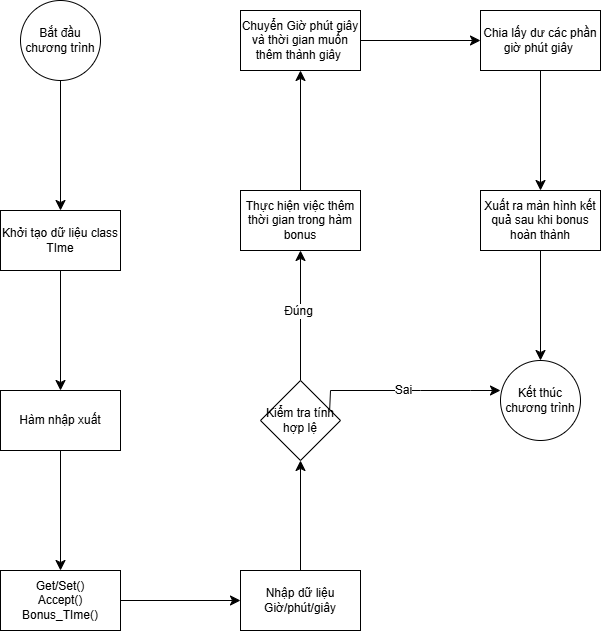

The diagram above was exported from draw.io. Its source (the exported page's mxGraphModel, read from the mxfile embedded in the PNG):
<mxGraphModel dx="1434" dy="929" grid="1" gridSize="10" guides="1" tooltips="1" connect="1" arrows="1" fold="1" page="1" pageScale="1" pageWidth="827" pageHeight="1169" math="0" shadow="0">
  <root>
    <mxCell id="0" />
    <mxCell id="1" parent="0" />
    <mxCell id="2LAtmXqumQdqr9j3vfel-3" value="" style="edgeStyle=none;curved=1;rounded=0;orthogonalLoop=1;jettySize=auto;html=1;fontSize=12;startSize=8;endSize=8;" edge="1" parent="1" source="2LAtmXqumQdqr9j3vfel-1" target="2LAtmXqumQdqr9j3vfel-2">
      <mxGeometry relative="1" as="geometry" />
    </mxCell>
    <mxCell id="2LAtmXqumQdqr9j3vfel-1" value="Bắt đầu chương trình" style="ellipse;whiteSpace=wrap;html=1;aspect=fixed;" vertex="1" parent="1">
      <mxGeometry x="110" y="90" width="80" height="80" as="geometry" />
    </mxCell>
    <mxCell id="2LAtmXqumQdqr9j3vfel-5" value="" style="edgeStyle=none;curved=1;rounded=0;orthogonalLoop=1;jettySize=auto;html=1;fontSize=12;startSize=8;endSize=8;" edge="1" parent="1" source="2LAtmXqumQdqr9j3vfel-2" target="2LAtmXqumQdqr9j3vfel-4">
      <mxGeometry relative="1" as="geometry" />
    </mxCell>
    <mxCell id="2LAtmXqumQdqr9j3vfel-2" value="Khởi tạo dữ liệu class TIme" style="whiteSpace=wrap;html=1;" vertex="1" parent="1">
      <mxGeometry x="90" y="300" width="120" height="60" as="geometry" />
    </mxCell>
    <mxCell id="2LAtmXqumQdqr9j3vfel-9" value="" style="edgeStyle=none;curved=1;rounded=0;orthogonalLoop=1;jettySize=auto;html=1;fontSize=12;startSize=8;endSize=8;" edge="1" parent="1" source="2LAtmXqumQdqr9j3vfel-4" target="2LAtmXqumQdqr9j3vfel-8">
      <mxGeometry relative="1" as="geometry" />
    </mxCell>
    <mxCell id="2LAtmXqumQdqr9j3vfel-4" value="Hàm nhập xuất" style="whiteSpace=wrap;html=1;" vertex="1" parent="1">
      <mxGeometry x="90" y="480" width="120" height="60" as="geometry" />
    </mxCell>
    <mxCell id="2LAtmXqumQdqr9j3vfel-11" value="" style="edgeStyle=none;curved=1;rounded=0;orthogonalLoop=1;jettySize=auto;html=1;fontSize=12;startSize=8;endSize=8;" edge="1" parent="1" source="2LAtmXqumQdqr9j3vfel-8" target="2LAtmXqumQdqr9j3vfel-10">
      <mxGeometry relative="1" as="geometry" />
    </mxCell>
    <mxCell id="2LAtmXqumQdqr9j3vfel-8" value="Get/Set()&lt;div&gt;Accept()&lt;/div&gt;&lt;div&gt;Bonus_TIme()&lt;/div&gt;" style="whiteSpace=wrap;html=1;" vertex="1" parent="1">
      <mxGeometry x="90" y="660" width="120" height="60" as="geometry" />
    </mxCell>
    <mxCell id="2LAtmXqumQdqr9j3vfel-13" value="" style="edgeStyle=none;curved=1;rounded=0;orthogonalLoop=1;jettySize=auto;html=1;fontSize=12;startSize=8;endSize=8;" edge="1" parent="1" source="2LAtmXqumQdqr9j3vfel-10" target="2LAtmXqumQdqr9j3vfel-12">
      <mxGeometry relative="1" as="geometry" />
    </mxCell>
    <mxCell id="2LAtmXqumQdqr9j3vfel-10" value="Nhập dữ liệu Giờ/phút/giây" style="whiteSpace=wrap;html=1;" vertex="1" parent="1">
      <mxGeometry x="330" y="660" width="120" height="60" as="geometry" />
    </mxCell>
    <mxCell id="2LAtmXqumQdqr9j3vfel-15" value="" style="edgeStyle=none;curved=1;rounded=0;orthogonalLoop=1;jettySize=auto;html=1;fontSize=12;startSize=8;endSize=8;" edge="1" parent="1" source="2LAtmXqumQdqr9j3vfel-12" target="2LAtmXqumQdqr9j3vfel-14">
      <mxGeometry relative="1" as="geometry" />
    </mxCell>
    <mxCell id="2LAtmXqumQdqr9j3vfel-16" value="Đúng" style="edgeLabel;html=1;align=center;verticalAlign=middle;resizable=0;points=[];fontSize=12;" vertex="1" connectable="0" parent="2LAtmXqumQdqr9j3vfel-15">
      <mxGeometry x="0.0769" y="3" relative="1" as="geometry">
        <mxPoint as="offset" />
      </mxGeometry>
    </mxCell>
    <mxCell id="2LAtmXqumQdqr9j3vfel-25" style="edgeStyle=none;curved=0;rounded=0;orthogonalLoop=1;jettySize=auto;html=1;fontSize=12;startSize=8;endSize=8;exitX=0.863;exitY=0.4;exitDx=0;exitDy=0;exitPerimeter=0;" edge="1" parent="1" source="2LAtmXqumQdqr9j3vfel-12">
      <mxGeometry relative="1" as="geometry">
        <mxPoint x="590" y="480" as="targetPoint" />
        <Array as="points">
          <mxPoint x="420" y="480" />
          <mxPoint x="510" y="480" />
          <mxPoint x="560" y="480" />
        </Array>
      </mxGeometry>
    </mxCell>
    <mxCell id="2LAtmXqumQdqr9j3vfel-26" value="Sai" style="edgeLabel;html=1;align=center;verticalAlign=middle;resizable=0;points=[];fontSize=12;" vertex="1" connectable="0" parent="2LAtmXqumQdqr9j3vfel-25">
      <mxGeometry x="-0.0103" y="1" relative="1" as="geometry">
        <mxPoint as="offset" />
      </mxGeometry>
    </mxCell>
    <mxCell id="2LAtmXqumQdqr9j3vfel-12" value="Kiểm tra tính hợp lệ" style="rhombus;whiteSpace=wrap;html=1;" vertex="1" parent="1">
      <mxGeometry x="350" y="470" width="80" height="80" as="geometry" />
    </mxCell>
    <mxCell id="2LAtmXqumQdqr9j3vfel-18" value="" style="edgeStyle=none;curved=1;rounded=0;orthogonalLoop=1;jettySize=auto;html=1;fontSize=12;startSize=8;endSize=8;" edge="1" parent="1" source="2LAtmXqumQdqr9j3vfel-14" target="2LAtmXqumQdqr9j3vfel-17">
      <mxGeometry relative="1" as="geometry" />
    </mxCell>
    <mxCell id="2LAtmXqumQdqr9j3vfel-14" value="Thực hiện việc thêm thời gian trong hàm bonus" style="whiteSpace=wrap;html=1;" vertex="1" parent="1">
      <mxGeometry x="330" y="280" width="120" height="60" as="geometry" />
    </mxCell>
    <mxCell id="2LAtmXqumQdqr9j3vfel-20" value="" style="edgeStyle=none;curved=1;rounded=0;orthogonalLoop=1;jettySize=auto;html=1;fontSize=12;startSize=8;endSize=8;" edge="1" parent="1" source="2LAtmXqumQdqr9j3vfel-17" target="2LAtmXqumQdqr9j3vfel-19">
      <mxGeometry relative="1" as="geometry" />
    </mxCell>
    <mxCell id="2LAtmXqumQdqr9j3vfel-17" value="Chuyển Giờ phút giây và thời gian muốn thêm thành giây&amp;nbsp;" style="whiteSpace=wrap;html=1;" vertex="1" parent="1">
      <mxGeometry x="330" y="100" width="120" height="60" as="geometry" />
    </mxCell>
    <mxCell id="2LAtmXqumQdqr9j3vfel-22" value="" style="edgeStyle=none;curved=1;rounded=0;orthogonalLoop=1;jettySize=auto;html=1;fontSize=12;startSize=8;endSize=8;" edge="1" parent="1" source="2LAtmXqumQdqr9j3vfel-19" target="2LAtmXqumQdqr9j3vfel-21">
      <mxGeometry relative="1" as="geometry" />
    </mxCell>
    <mxCell id="2LAtmXqumQdqr9j3vfel-19" value="Chia lấy dư các phần giờ phút giây&amp;nbsp;" style="whiteSpace=wrap;html=1;" vertex="1" parent="1">
      <mxGeometry x="570" y="100" width="120" height="60" as="geometry" />
    </mxCell>
    <mxCell id="2LAtmXqumQdqr9j3vfel-24" value="" style="edgeStyle=none;curved=1;rounded=0;orthogonalLoop=1;jettySize=auto;html=1;fontSize=12;startSize=8;endSize=8;" edge="1" parent="1" source="2LAtmXqumQdqr9j3vfel-21" target="2LAtmXqumQdqr9j3vfel-23">
      <mxGeometry relative="1" as="geometry" />
    </mxCell>
    <mxCell id="2LAtmXqumQdqr9j3vfel-21" value="Xuất ra màn hình kết quả sau khi bonus hoàn thành" style="whiteSpace=wrap;html=1;" vertex="1" parent="1">
      <mxGeometry x="570" y="280" width="120" height="60" as="geometry" />
    </mxCell>
    <mxCell id="2LAtmXqumQdqr9j3vfel-23" value="Kết thúc chương trình" style="ellipse;whiteSpace=wrap;html=1;" vertex="1" parent="1">
      <mxGeometry x="590" y="450" width="80" height="80" as="geometry" />
    </mxCell>
  </root>
</mxGraphModel>